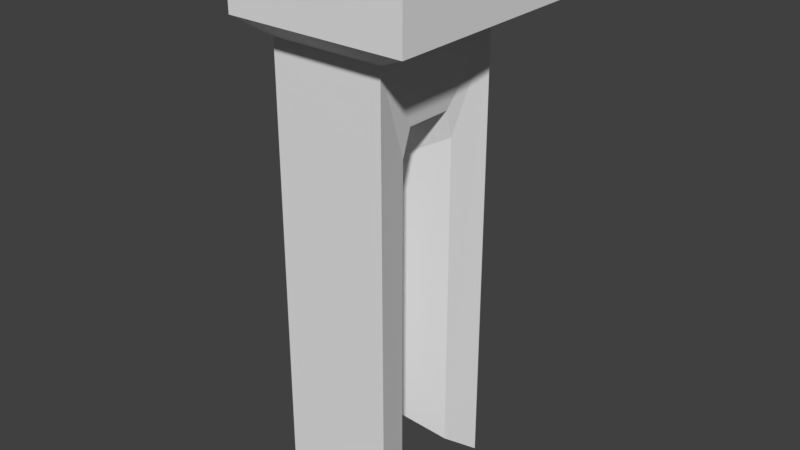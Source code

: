 # Source: pillartower.blend  (saved by Blender 2.78.0; exported with 4.5.12 LTS)
import bpy
from mathutils import Matrix  # noqa: F401  (used for matrix-valued properties, if any)

bpy.ops.wm.read_factory_settings(use_empty=True)
scene = bpy.context.scene
scene.name = 'Scene'

# ---- collections
col_collection_1 = bpy.data.collections.new('Collection 1'); scene.collection.children.link(col_collection_1)

# ---- world
world_world = bpy.data.worlds.new('World'); scene.world = world_world
world_world.color = (0.05088, 0.05088, 0.05088)
world_world.use_sun_shadow = False
world_world.sun_shadow_jitter_overblur = 0.0
world_world.cycles.sampling_method = 'MANUAL'

# ---- meshes
me_cube_002 = bpy.data.meshes.new('Cube.002')
me_cube_002.from_pydata([(3.423, -13.12, -1.0), (3.423, -13.12, 1.0), (3.423, 9.088, -1.0), (3.423, 9.088, 1.0), (8.307, -13.12, -1.0), (8.307, -13.12, 1.0), (8.307, 9.088, -1.0), (8.307, 9.088, 1.0), (3.828, 5.581, -1.636), (3.828, -9.609, -1.636), (6.966, 5.581, -1.636), (6.966, -9.609, -1.636), (3.828, 5.581, -13.88), (3.828, -9.609, -13.88), (6.966, 5.581, -13.88), (6.966, -9.609, -13.88), (6.685, -5.518, -13.05), (6.685, 1.522, -13.05), (6.685, -5.436, -4.176), (6.685, -4.447, -3.457), (6.685, 0.7333, -3.469), (6.685, 1.479, -4.208), (4.823, -4.694, -12.74), (4.823, 0.7226, -12.74), (4.823, -4.631, -5.208), (4.823, -3.87, -4.654), (4.823, 0.1158, -4.663), (4.823, 0.6896, -5.232)], [], [(0, 1, 3, 2), (2, 3, 7, 6), (6, 7, 5, 4), (4, 5, 1, 0), (4, 0, 9, 11), (7, 3, 1, 5), (10, 11, 15, 16, 18, 19, 20, 21, 17, 14), (2, 6, 10, 8), (0, 2, 8, 9), (6, 4, 11, 10), (12, 14, 17, 23, 22, 16, 15, 13), (9, 8, 12, 13), (11, 9, 13, 15), (8, 10, 14, 12), (23, 27, 26, 25, 24, 22), (17, 21, 27, 23), (20, 19, 25, 26), (18, 16, 22, 24), (21, 20, 26, 27), (19, 18, 24, 25)])
_uv = me_cube_002.uv_layers.new(name='UVMap')
_uv.uv.foreach_set('vector', [0.0641, 0.5, 3.439e-08, 0.5, 0.0, 3.824e-08, 0.0641, 3.824e-08, 0.5105, 0.5802, 0.5105, 0.5, 0.7785, 0.5, 0.7785, 0.5802, 0.7847, 0.0, 0.8488, 0.0, 0.8488, 0.5, 0.7847, 0.5, 0.2424, 0.5802, 0.2424, 0.5, 0.5105, 0.5, 0.5105, 0.5802, 0.2424, 0.5802, 0.5105, 0.5802, 0.4588, 0.6388, 0.2941, 0.6388, 0.6228, 0.5, 0.3533, 0.5, 0.3533, 7.648e-08, 0.6228, 0.0, 0.2424, 0.5, 0.2424, 0.9999, 0.0, 0.9999, 3.057e-08, 0.8904, 0.1874, 0.8872, 0.2105, 0.8475, 0.2101, 0.6398, 0.1864, 0.6099, 3.057e-08, 0.6082, 3.057e-08, 0.5, 0.5105, 0.5802, 0.7785, 0.5802, 0.7268, 0.6388, 0.5622, 0.6388, 0.0641, 0.5, 0.0641, 3.824e-08, 0.1109, 3.824e-08, 0.1109, 0.5, 0.9364, 0.9999, 0.9364, 0.5, 1.0, 0.5, 1.0, 1.0, 0.9364, 0.9999, 0.7785, 1.0, 0.7785, 0.8918, 0.8324, 0.8597, 0.8324, 0.6425, 0.7785, 0.6095, 0.7785, 0.5, 0.9364, 0.5, 0.1109, 0.5, 0.1109, 3.824e-08, 0.3533, 0.0, 0.3533, 0.5, 0.2941, 0.6388, 0.4588, 0.6388, 0.4588, 0.942, 0.2942, 0.942, 0.5622, 0.6388, 0.7268, 0.6388, 0.7267, 0.942, 0.5621, 0.942, 0.7847, 0.2172, 0.6413, 0.2159, 0.6231, 0.1929, 0.6228, 0.03305, 0.6405, 0.002531, 0.7847, 0.0, 0.9108, 0.0, 0.9108, 0.2332, 0.8488, 0.1923, 0.8488, 0.01281, 0.6966, 0.2471, 0.6966, 0.4548, 0.6282, 0.4316, 0.6282, 0.2718, 0.7587, 0.2172, 0.7587, 0.4517, 0.6966, 0.4388, 0.6966, 0.2584, 0.6896, 0.2172, 0.6966, 0.2471, 0.6282, 0.2718, 0.6228, 0.2488, 0.6966, 0.4548, 0.6897, 0.4945, 0.6229, 0.4621, 0.6282, 0.4316])
me_cube_002.use_remesh_preserve_volume = False
me_cube_002.use_remesh_preserve_attributes = False
me_cube_002.use_mirror_vertex_groups = False
me_cube_002.update()

# ---- objects
ob_cube = bpy.data.objects.new('Cube', me_cube_002)

# ---- transforms, parenting, visibility, modifiers, constraints
ob_cube.location = (-2.484, 1.133, -0.9693)
ob_cube.scale = (1.0, 0.2572, 1.0)
ob_cube.lineart.crease_threshold = 0.0

# ---- collection membership
col_collection_1.objects.link(ob_cube)

# ---- scene / render settings (as saved in the file)
scene.frame_start = 1; scene.frame_end = 250; scene.frame_set(1)
scene.render.engine = 'BLENDER_EEVEE_NEXT'
scene.render.resolution_percentage = 50
scene.render.dither_intensity = 0.0
scene.cycles.use_denoising = False
scene.cycles.samples = 128
scene.cycles.sampling_pattern = 'TABULATED_SOBOL'
scene.cycles.light_sampling_threshold = 0.0
scene.cycles.use_adaptive_sampling = False
scene.cycles.use_light_tree = False
scene.cycles.blur_glossy = 0.0
scene.cycles.sample_clamp_indirect = 0.0
scene.view_settings.view_transform = 'Standard'
bpy.context.view_layer.update()

# ---- added for rendering (the .blend has no active camera and no usable light): camera, sun
cam_auto = bpy.data.cameras.new('AutoCamera')
cam_auto.lens = 50.0
cam_auto.sensor_width = 36.0
cam_auto.clip_end = 1000.0
ob_auto_camera = bpy.data.objects.new('AutoCamera', cam_auto)
scene.collection.objects.link(ob_auto_camera)
ob_auto_camera.location = (18.8033, -17.8918, 4.92922)
ob_auto_camera.rotation_euler = (1.09748, -7.21219e-08, 0.694738)
scene.camera = ob_auto_camera
light_auto_sun = bpy.data.lights.new('AutoSun', 'SUN')
light_auto_sun.energy = 3.0
light_auto_sun.angle = 0.0523599
ob_auto_sun = bpy.data.objects.new('AutoSun', light_auto_sun)
scene.collection.objects.link(ob_auto_sun)
ob_auto_sun.rotation_euler = (0.872665, 0.174533, 0.523599)
bpy.context.view_layer.update()
